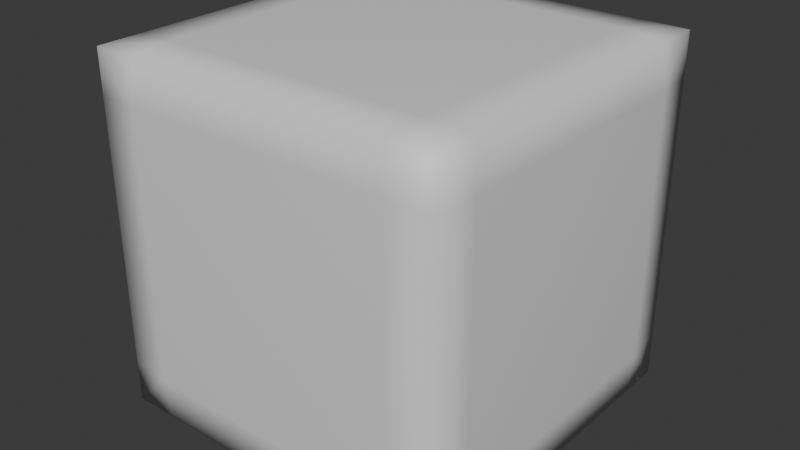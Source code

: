 # Source: cuboid.blend  (saved by Blender 4.0.36; exported with 4.5.12 LTS)
import bpy
from mathutils import Matrix  # noqa: F401  (used for matrix-valued properties, if any)

bpy.ops.wm.read_factory_settings(use_empty=True)
scene = bpy.context.scene
scene.name = 'Scene'

# ---- collections
col_collection = bpy.data.collections.new('Collection'); scene.collection.children.link(col_collection)

# ---- materials (node trees are filled in below, after node groups)
mat_material = bpy.data.materials.new('Material')
mat_material.alpha_threshold = 0.0
mat_material.use_transparent_shadow = False
mat_material.roughness = 0.5
mat_material.line_color = (0.0, 0.0, 0.0, 1.0)

# ---- material node trees
mat_material.use_nodes = True; mat_material.node_tree.nodes.clear()
_N = mat_material.node_tree.nodes; _L = mat_material.node_tree.links
n0 = _N.new('ShaderNodeOutputMaterial'); n0.name = 'Material Output'; n0.location = (300, 300)
n1 = _N.new('ShaderNodeBsdfPrincipled'); n1.name = 'Principled BSDF'; n1.location = (10, 300)
n1.inputs[3].default_value = 1.45
_L.new(n1.outputs[0], n0.inputs[0])
n0.is_active_output = True

# ---- world
world_world = bpy.data.worlds.new('World'); scene.world = world_world
world_world.use_nodes = True; world_world.node_tree.nodes.clear()
_N = world_world.node_tree.nodes; _L = world_world.node_tree.links
n0 = _N.new('ShaderNodeOutputWorld'); n0.name = 'World Output'; n0.location = (300, 300)
n1 = _N.new('ShaderNodeBackground'); n1.name = 'Background'; n1.location = (10, 300)
n1.inputs[0].default_value = (0.05088, 0.05088, 0.05088, 1.0)
_L.new(n1.outputs[0], n0.inputs[0])
n0.is_active_output = True
world_world.color = (0.05088, 0.05088, 0.05088)
world_world.use_sun_shadow = False
world_world.sun_shadow_jitter_overblur = 0.0

# ---- meshes
me_cube = bpy.data.meshes.new('Cube')
me_cube.from_pydata([(0.75, 0.75, 1.0), (0.75, 1.0, -0.75), (0.75, -0.75, 1.0), (0.75, -1.0, -0.75), (-0.75, 0.75, 1.0), (-1.0, 0.75, -0.75), (-0.75, -0.75, 1.0), (-0.75, -1.0, -0.75), (0.75, -1.0, 0.75), (-0.75, -1.0, 0.75), (0.75, 1.0, 0.75), (-1.0, 0.75, 0.75), (-1.0, -0.75, -0.75), (-1.0, -0.75, 0.75), (1.0, -0.75, 0.75), (1.0, -0.75, -0.75), (-0.75, 1.0, -0.75), (-0.75, -0.75, -1.0), (-0.9825, -0.9832, 0.9813), (-0.75, 1.0, 0.75), (1.0, 0.75, -0.75), (-0.75, 0.75, -1.0), (1.0, 0.75, 0.75), (-0.9825, 0.9768, 0.9813), (0.9775, 0.9768, 0.9813), (0.75, 0.75, -1.0), (0.9775, -0.9832, 0.9813), (0.75, -0.75, -1.0), (-0.9825, 0.9768, -0.9787), (-0.9825, -0.9832, -0.9787), (0.9775, 0.9768, -0.9787), (0.9775, -0.9832, -0.9787), (-0.7375, 0.9768, 0.9813), (0.7325, 0.9768, 0.9813), (-0.9825, 0.7318, 0.9813), (-0.9825, 0.9768, 0.7363), (-0.9825, -0.7382, 0.9813), (-0.7375, -0.9832, 0.9813), (-0.9825, -0.9832, 0.7363), (0.7325, -0.9832, 0.9813), (0.9775, -0.9832, 0.7363), (0.9775, -0.7382, 0.9813), (0.9775, 0.7318, 0.9813), (1.0, 1.0, 0.75), (1.0, 1.0, -0.75), (-0.9825, 0.9768, -0.7337), (-0.9825, -0.9832, -0.7337), (0.9775, -0.9832, -0.7337), (0.9775, -0.7382, -0.9787), (0.7325, -0.9832, -0.9787), (-0.7375, -0.9832, -0.9787), (-0.9825, -0.7382, -0.9787), (-0.9825, 0.7318, -0.9787), (-0.7375, 0.9768, -0.9787), (0.75, 1.0, -1.0), (0.9775, 0.7318, -0.9787)], [], [(0, 4, 6, 2), (3, 8, 9, 7), (12, 13, 11, 5), (21, 25, 27, 17), (20, 22, 14, 15), (16, 19, 10, 1), (6, 18, 37), (2, 26, 41), (4, 23, 34), (0, 24, 33), (9, 18, 38), (3, 31, 47), (8, 26, 39), (7, 29, 50), (5, 28, 52), (12, 29, 46), (11, 23, 35), (13, 18, 36), (1, 30, 54), (10, 24, 43), (16, 28, 45), (19, 23, 32), (20, 30, 44), (14, 26, 40), (22, 24, 42), (15, 31, 48), (17, 29, 51), (21, 28, 53), (27, 31, 49), (25, 30, 55), (10, 19, 32, 33), (23, 4, 32), (24, 10, 33), (4, 0, 33, 32), (23, 11, 34), (6, 4, 34, 36), (23, 19, 35), (5, 11, 35, 45), (11, 13, 36, 34), (18, 6, 36), (18, 9, 37), (2, 6, 37, 39), (18, 13, 38), (7, 9, 38, 46), (9, 8, 39, 37), (26, 2, 39), (15, 14, 40, 47), (26, 8, 40), (26, 14, 41), (0, 2, 41, 42), (14, 22, 42, 41), (24, 0, 42), (24, 22, 43), (1, 10, 43, 44), (22, 20, 44, 43), (30, 1, 44), (19, 16, 45, 35), (28, 5, 45), (13, 12, 46, 38), (29, 7, 46), (31, 15, 47), (8, 3, 47, 40), (31, 27, 48), (20, 15, 48, 55), (17, 27, 49, 50), (31, 3, 49), (29, 17, 50), (3, 7, 50, 49), (21, 17, 51, 52), (29, 12, 51), (28, 21, 52), (12, 5, 52, 51), (25, 21, 53, 54), (28, 16, 53), (30, 25, 54), (16, 1, 54, 53), (27, 25, 55, 48), (30, 20, 55)])
me_cube.polygons.foreach_set('use_smooth', [True] * 78)
_uv = me_cube.uv_layers.new(name='UVMap')
_uv.uv.foreach_set('vector', [0.6563, 0.5312, 0.8438, 0.5312, 0.8438, 0.7188, 0.6562, 0.7188, 0.4063, 0.7813, 0.5938, 0.7813, 0.5937, 0.9688, 0.4063, 0.9688, 0.4063, 0.03125, 0.5938, 0.03125, 0.5937, 0.2188, 0.4063, 0.2188, 0.1562, 0.5312, 0.3438, 0.5312, 0.3438, 0.7188, 0.1562, 0.7188, 0.4063, 0.5312, 0.5938, 0.5312, 0.5937, 0.7188, 0.4063, 0.7188, 0.4063, 0.2812, 0.5938, 0.2812, 0.5937, 0.4688, 0.4063, 0.4688, 0.8438, 0.7188, 0.875, 0.75, 0.8438, 0.75, 0.6562, 0.7188, 0.625, 0.75, 0.625, 0.7188, 0.8438, 0.5312, 0.875, 0.5, 0.875, 0.5312, 0.6563, 0.5312, 0.625, 0.5, 0.6562, 0.5, 0.5937, 0.9688, 0.625, 1.0, 0.5938, 1.0, 0.4063, 0.7813, 0.375, 0.75, 0.4062, 0.75, 0.5938, 0.7813, 0.625, 0.75, 0.625, 0.7812, 0.4063, 0.9688, 0.375, 1.0, 0.375, 0.9688, 0.4063, 0.2188, 0.375, 0.25, 0.375, 0.2188, 0.4063, 0.03125, 0.375, 0.0, 0.4062, 0.0, 0.5937, 0.2188, 0.625, 0.25, 0.5938, 0.25, 0.5938, 0.03125, 0.625, 0.0, 0.625, 0.03125, 0.4063, 0.4688, 0.375, 0.5, 0.375, 0.4688, 0.5937, 0.4688, 0.625, 0.5, 0.5938, 0.5, 0.4063, 0.2812, 0.375, 0.25, 0.4062, 0.25, 0.5938, 0.2812, 0.625, 0.25, 0.625, 0.2812, 0.4063, 0.5312, 0.375, 0.5, 0.4062, 0.5, 0.5937, 0.7188, 0.625, 0.75, 0.5938, 0.75, 0.5938, 0.5312, 0.625, 0.5, 0.625, 0.5312, 0.4063, 0.7188, 0.375, 0.75, 0.375, 0.7188, 0.1562, 0.7188, 0.125, 0.75, 0.125, 0.7188, 0.1562, 0.5312, 0.125, 0.5, 0.1562, 0.5, 0.3438, 0.7188, 0.375, 0.75, 0.3438, 0.75, 0.3438, 0.5312, 0.375, 0.5, 0.375, 0.5312, 0.5937, 0.4688, 0.5938, 0.2812, 0.625, 0.2812, 0.625, 0.4688, 0.875, 0.5, 0.8438, 0.5312, 0.8438, 0.5, 0.625, 0.5, 0.5937, 0.4688, 0.625, 0.4688, 0.8438, 0.5312, 0.6563, 0.5312, 0.6562, 0.5, 0.8438, 0.5, 0.625, 0.25, 0.5937, 0.2188, 0.625, 0.2188, 0.8438, 0.7188, 0.8438, 0.5312, 0.875, 0.5312, 0.875, 0.7188, 0.625, 0.25, 0.5938, 0.2812, 0.5938, 0.25, 0.4063, 0.2188, 0.5937, 0.2188, 0.5938, 0.25, 0.4062, 0.25, 0.5937, 0.2188, 0.5938, 0.03125, 0.625, 0.03125, 0.625, 0.2188, 0.875, 0.75, 0.8438, 0.7188, 0.875, 0.7188, 0.625, 1.0, 0.5937, 0.9688, 0.625, 0.9688, 0.6562, 0.7188, 0.8438, 0.7188, 0.8438, 0.75, 0.6562, 0.75, 0.625, 0.0, 0.5938, 0.03125, 0.5938, 0.0, 0.4063, 0.9688, 0.5937, 0.9688, 0.5938, 1.0, 0.4062, 1.0, 0.5937, 0.9688, 0.5938, 0.7813, 0.625, 0.7812, 0.625, 0.9688, 0.625, 0.75, 0.6562, 0.7188, 0.6562, 0.75, 0.4063, 0.7188, 0.5937, 0.7188, 0.5938, 0.75, 0.4062, 0.75, 0.625, 0.75, 0.5938, 0.7813, 0.5938, 0.75, 0.625, 0.75, 0.5937, 0.7188, 0.625, 0.7188, 0.6563, 0.5312, 0.6562, 0.7188, 0.625, 0.7188, 0.625, 0.5312, 0.5937, 0.7188, 0.5938, 0.5312, 0.625, 0.5312, 0.625, 0.7188, 0.625, 0.5, 0.6563, 0.5312, 0.625, 0.5312, 0.625, 0.5, 0.5938, 0.5312, 0.5938, 0.5, 0.4063, 0.4688, 0.5937, 0.4688, 0.5938, 0.5, 0.4062, 0.5, 0.5938, 0.5312, 0.4063, 0.5312, 0.4062, 0.5, 0.5938, 0.5, 0.375, 0.5, 0.4063, 0.4688, 0.4062, 0.5, 0.5938, 0.2812, 0.4063, 0.2812, 0.4062, 0.25, 0.5938, 0.25, 0.375, 0.25, 0.4063, 0.2188, 0.4062, 0.25, 0.5938, 0.03125, 0.4063, 0.03125, 0.4062, 0.0, 0.5938, 0.0, 0.375, 1.0, 0.4063, 0.9688, 0.4062, 1.0, 0.375, 0.75, 0.4063, 0.7188, 0.4062, 0.75, 0.5938, 0.7813, 0.4063, 0.7813, 0.4062, 0.75, 0.5938, 0.75, 0.375, 0.75, 0.3438, 0.7188, 0.375, 0.7188, 0.4063, 0.5312, 0.4063, 0.7188, 0.375, 0.7188, 0.375, 0.5312, 0.1562, 0.7188, 0.3438, 0.7188, 0.3438, 0.75, 0.1562, 0.75, 0.375, 0.75, 0.4063, 0.7813, 0.375, 0.7812, 0.125, 0.75, 0.1562, 0.7188, 0.1562, 0.75, 0.4063, 0.7813, 0.4063, 0.9688, 0.375, 0.9688, 0.375, 0.7812, 0.1562, 0.5312, 0.1562, 0.7188, 0.125, 0.7188, 0.125, 0.5312, 0.375, 0.0, 0.4063, 0.03125, 0.375, 0.03125, 0.125, 0.5, 0.1562, 0.5312, 0.125, 0.5312, 0.4063, 0.03125, 0.4063, 0.2188, 0.375, 0.2188, 0.375, 0.03125, 0.3438, 0.5312, 0.1562, 0.5312, 0.1562, 0.5, 0.3438, 0.5, 0.375, 0.25, 0.4063, 0.2812, 0.375, 0.2812, 0.375, 0.5, 0.3438, 0.5312, 0.3438, 0.5, 0.4063, 0.2812, 0.4063, 0.4688, 0.375, 0.4688, 0.375, 0.2812, 0.3438, 0.7188, 0.3438, 0.5312, 0.375, 0.5312, 0.375, 0.7188, 0.375, 0.5, 0.4063, 0.5312, 0.375, 0.5312])
me_cube.materials.append(mat_material)
me_cube.use_mirror_vertex_groups = False
me_cube.update()

# ---- objects
ob_cube = bpy.data.objects.new('Cube', me_cube)

# ---- transforms, parenting, visibility, modifiers, constraints
ob_cube.location = (0.0, 0.0, 0.1677)
ob_cube.rotation_euler = (-0.0, 1.571, 0.0)
ob_cube.lock_rotations_4d = False
ob_cube.empty_display_type = 'ARROWS'
ob_cube.lineart.crease_threshold = 0.0

# ---- collection membership
col_collection.objects.link(ob_cube)

# ---- scene / render settings (as saved in the file)
scene.frame_start = 1; scene.frame_end = 60; scene.frame_set(40)
scene.render.engine = 'BLENDER_EEVEE_NEXT'
scene.render.fps = 60
scene.cycles.sampling_pattern = 'TABULATED_SOBOL'
bpy.context.view_layer.update()

# ---- added for rendering (the .blend has no active camera and no usable light): camera, sun
cam_auto = bpy.data.cameras.new('AutoCamera')
cam_auto.lens = 50.0
cam_auto.sensor_width = 36.0
cam_auto.clip_end = 1000.0
ob_auto_camera = bpy.data.objects.new('AutoCamera', cam_auto)
scene.collection.objects.link(ob_auto_camera)
ob_auto_camera.location = (3.20507, -3.84609, 2.7318)
ob_auto_camera.rotation_euler = (1.09748, -7.21219e-08, 0.694738)
scene.camera = ob_auto_camera
light_auto_sun = bpy.data.lights.new('AutoSun', 'SUN')
light_auto_sun.energy = 3.0
light_auto_sun.angle = 0.0523599
ob_auto_sun = bpy.data.objects.new('AutoSun', light_auto_sun)
scene.collection.objects.link(ob_auto_sun)
ob_auto_sun.rotation_euler = (0.872665, 0.174533, 0.523599)
bpy.context.view_layer.update()
